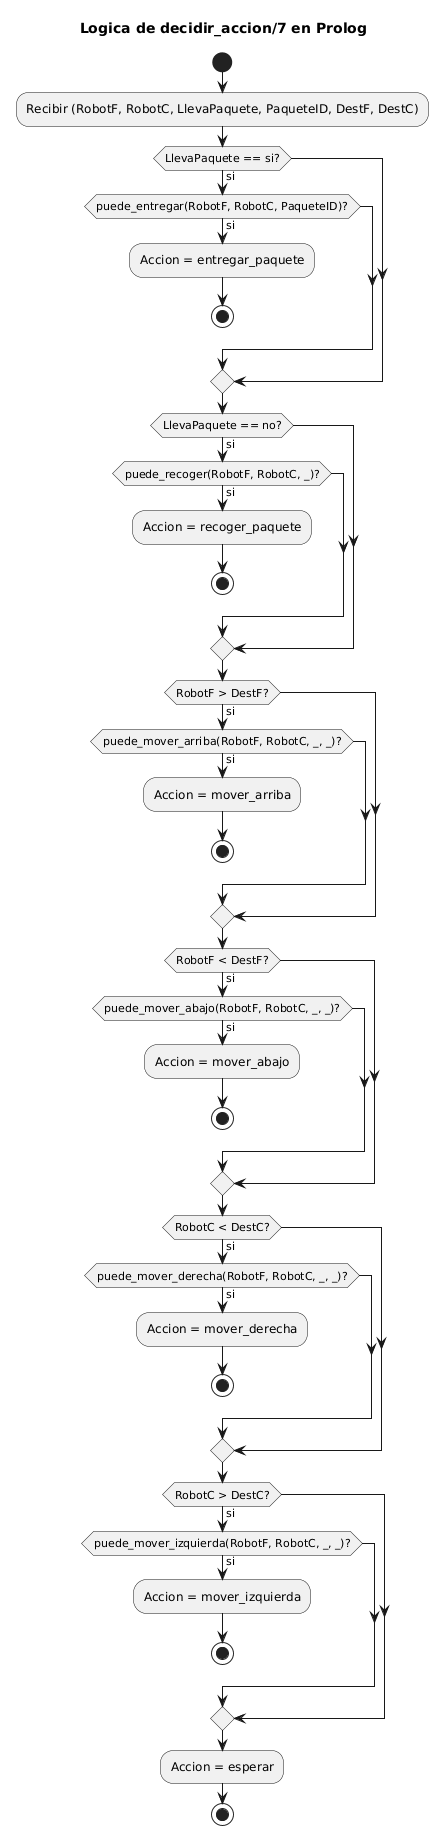

The diagram above was rendered by PlantUML. Its source (embedded in the PNG):
@startuml
title Logica de decidir_accion/7 en Prolog

start

:Recibir (RobotF, RobotC, LlevaPaquete, PaqueteID, DestF, DestC);

if (LlevaPaquete == si?) then (si)
    if (puede_entregar(RobotF, RobotC, PaqueteID)?) then (si)
        :Accion = entregar_paquete;
        stop
    endif
endif

if (LlevaPaquete == no?) then (si)
    if (puede_recoger(RobotF, RobotC, _)?) then (si)
        :Accion = recoger_paquete;
        stop
    endif
endif

if (RobotF > DestF?) then (si)
    if (puede_mover_arriba(RobotF, RobotC, _, _)?) then (si)
        :Accion = mover_arriba;
        stop
    endif
endif

if (RobotF < DestF?) then (si)
    if (puede_mover_abajo(RobotF, RobotC, _, _)?) then (si)
        :Accion = mover_abajo;
        stop
    endif
endif

if (RobotC < DestC?) then (si)
    if (puede_mover_derecha(RobotF, RobotC, _, _)?) then (si)
        :Accion = mover_derecha;
        stop
    endif
endif

if (RobotC > DestC?) then (si)
    if (puede_mover_izquierda(RobotF, RobotC, _, _)?) then (si)
        :Accion = mover_izquierda;
        stop
    endif
endif

:Accion = esperar;

stop
@enduml